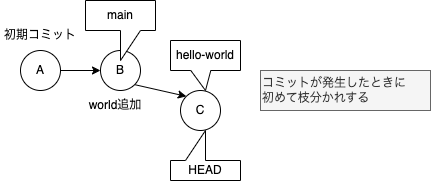

The diagram above was exported from draw.io. Its source (the exported page's mxGraphModel, read from the mxfile embedded in the PNG):
<mxGraphModel dx="525" dy="315" grid="1" gridSize="10" guides="1" tooltips="1" connect="1" arrows="1" fold="1" page="1" pageScale="1" pageWidth="827" pageHeight="1169" math="0" shadow="0">
  <root>
    <mxCell id="0" />
    <mxCell id="1" parent="0" />
    <mxCell id="4" style="edgeStyle=none;html=1;exitX=1;exitY=0.5;exitDx=0;exitDy=0;entryX=0;entryY=0.5;entryDx=0;entryDy=0;" parent="1" source="2" target="3" edge="1">
      <mxGeometry relative="1" as="geometry" />
    </mxCell>
    <mxCell id="2" value="A" style="ellipse;whiteSpace=wrap;html=1;aspect=fixed;" parent="1" vertex="1">
      <mxGeometry x="40" y="120" width="40" height="40" as="geometry" />
    </mxCell>
    <mxCell id="11" style="edgeStyle=none;html=1;exitX=1;exitY=1;exitDx=0;exitDy=0;entryX=0;entryY=0;entryDx=0;entryDy=0;" parent="1" source="3" target="10" edge="1">
      <mxGeometry relative="1" as="geometry" />
    </mxCell>
    <mxCell id="3" value="B" style="ellipse;whiteSpace=wrap;html=1;aspect=fixed;" parent="1" vertex="1">
      <mxGeometry x="120" y="120" width="40" height="40" as="geometry" />
    </mxCell>
    <mxCell id="5" value="初期コミット" style="text;html=1;strokeColor=none;fillColor=none;align=center;verticalAlign=middle;whiteSpace=wrap;rounded=0;" parent="1" vertex="1">
      <mxGeometry x="20" y="90" width="80" height="30" as="geometry" />
    </mxCell>
    <mxCell id="6" value="world追加" style="text;html=1;strokeColor=none;fillColor=none;align=center;verticalAlign=middle;whiteSpace=wrap;rounded=0;" parent="1" vertex="1">
      <mxGeometry x="95" y="160" width="80" height="30" as="geometry" />
    </mxCell>
    <mxCell id="7" value="main" style="shape=callout;whiteSpace=wrap;html=1;perimeter=calloutPerimeter;" parent="1" vertex="1">
      <mxGeometry x="105" y="70" width="70" height="60" as="geometry" />
    </mxCell>
    <mxCell id="8" value="hello-world" style="shape=callout;whiteSpace=wrap;html=1;perimeter=calloutPerimeter;rotation=0;direction=east;size=20;position=0.29;" parent="1" vertex="1">
      <mxGeometry x="190" y="110" width="70" height="50" as="geometry" />
    </mxCell>
    <mxCell id="9" value="HEAD" style="shape=callout;whiteSpace=wrap;html=1;perimeter=calloutPerimeter;rotation=0;direction=west;" parent="1" vertex="1">
      <mxGeometry x="190" y="200" width="70" height="50" as="geometry" />
    </mxCell>
    <mxCell id="10" value="C" style="ellipse;whiteSpace=wrap;html=1;aspect=fixed;" parent="1" vertex="1">
      <mxGeometry x="200" y="160" width="40" height="40" as="geometry" />
    </mxCell>
    <mxCell id="12" value="コミットが発生したときに&lt;br&gt;初めて枝分かれする" style="text;html=1;align=left;verticalAlign=middle;resizable=0;points=[];autosize=1;strokeColor=#666666;fillColor=#f5f5f5;fontColor=#333333;" parent="1" vertex="1">
      <mxGeometry x="280" y="140" width="170" height="40" as="geometry" />
    </mxCell>
  </root>
</mxGraphModel>